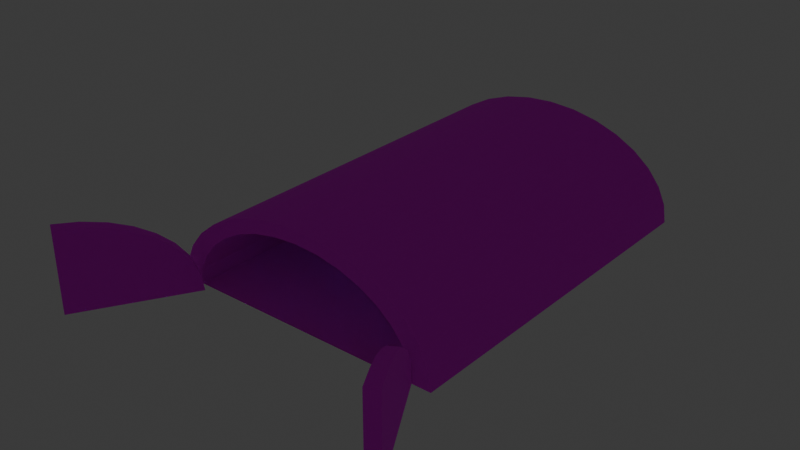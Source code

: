 # Source: hangar.blend  (saved by Blender 4.1.23; exported with 4.5.12 LTS)
import bpy
from mathutils import Matrix  # noqa: F401  (used for matrix-valued properties, if any)

bpy.ops.wm.read_factory_settings(use_empty=True)
scene = bpy.context.scene
scene.name = 'Scene'

# ---- collections
col_collection = bpy.data.collections.new('Collection'); scene.collection.children.link(col_collection)

# ---- images (referenced by path relative to the original .blend; pixels are not part of the script)
import os
ASSET_DIR = os.environ.get("B2B_ASSET_DIR", "")  # directory of the original .blend (textures are referenced by path, not embedded)
HERE = os.path.dirname(os.path.abspath(__file__))  # packed textures are extracted next to this script under _unpacked/

def load_image(name, relpath, width, height, colorspace="sRGB"):
    """Load a texture the original file referenced (path relative to the .blend, or extracted next to this script)."""
    p = next((c for c in (os.path.join(HERE, relpath), os.path.join(ASSET_DIR, relpath)) if relpath and os.path.exists(c)), "")
    if p:
        img = bpy.data.images.load(p, check_existing=True)
        img.name = name
    else:  # same state as the original file: an image datablock whose file is absent (Cycles renders it pink)
        img = bpy.data.images.new(name, width, height)
        img.source = "FILE"
        img.filepath = "//" + (relpath or name)
    img.colorspace_settings.name = colorspace
    return img
img_corrugatedsteel007a_2k_jpg_color_jpg = load_image('CorrugatedSteel007A_2K-JPG_Color.jpg', 'CorrugatedSteel007A_2K-JPG_Color.jpg', 1024, 1024, 'sRGB')
img_concrete046_2k_jpg_color_jpg = load_image('Concrete046_2K-JPG_Color.jpg', 'Concrete046_2K-JPG_Color.jpg', 1024, 1024, 'sRGB')
img_asphalt025c_2k_jpg_color_jpg = load_image('Asphalt025C_2K-JPG_Color.jpg', 'Asphalt025C_2K-JPG_Color.jpg', 1024, 1024, 'sRGB')

# ---- materials (node trees are filled in below, after node groups)
mat_material_001 = bpy.data.materials.new('Material.001')
mat_material_001.use_transparent_shadow = False
mat_material_002 = bpy.data.materials.new('Material.002')
mat_material_002.use_transparent_shadow = False
mat_material_003 = bpy.data.materials.new('Material.003')
mat_material_003.use_transparent_shadow = False
mat_material_004 = bpy.data.materials.new('Material.004')
mat_material_004.use_transparent_shadow = False

# ---- material node trees
mat_material_001.use_nodes = True; mat_material_001.node_tree.nodes.clear()
_N = mat_material_001.node_tree.nodes; _L = mat_material_001.node_tree.links
n0 = _N.new('ShaderNodeBsdfPrincipled'); n0.name = 'Principled BSDF'; n0.location = (10, 300)
n0.inputs[1].default_value = 0.8636
n0.inputs[2].default_value = 0.8818
n1 = _N.new('ShaderNodeOutputMaterial'); n1.name = 'Material Output'; n1.location = (300, 300)
n2 = _N.new('ShaderNodeTexImage'); n2.name = 'Image Texture'; n2.location = (-270, 260)
n2.image = img_corrugatedsteel007a_2k_jpg_color_jpg
n3 = _N.new('ShaderNodeMapping'); n3.name = 'Mapping'; n3.location = (-450, 260)
n4 = _N.new('ShaderNodeTexCoord'); n4.name = 'Texture Coordinate'; n4.location = (-630, 260)
_L.new(n0.outputs[0], n1.inputs[0])
_L.new(n2.outputs[0], n0.inputs[0])
_L.new(n3.outputs[0], n2.inputs[0])
_L.new(n4.outputs[2], n3.inputs[0])
n1.is_active_output = True
mat_material_002.use_nodes = True; mat_material_002.node_tree.nodes.clear()
_N = mat_material_002.node_tree.nodes; _L = mat_material_002.node_tree.links
n0 = _N.new('ShaderNodeBsdfPrincipled'); n0.name = 'Principled BSDF'; n0.location = (10, 300)
n1 = _N.new('ShaderNodeOutputMaterial'); n1.name = 'Material Output'; n1.location = (300, 300)
n2 = _N.new('ShaderNodeTexImage'); n2.name = 'Image Texture'; n2.location = (-270, 260)
n2.image = img_concrete046_2k_jpg_color_jpg
n3 = _N.new('ShaderNodeMapping'); n3.name = 'Mapping'; n3.location = (-450, 260)
n4 = _N.new('ShaderNodeTexCoord'); n4.name = 'Texture Coordinate'; n4.location = (-630, 260)
_L.new(n0.outputs[0], n1.inputs[0])
_L.new(n2.outputs[0], n0.inputs[0])
_L.new(n3.outputs[0], n2.inputs[0])
_L.new(n4.outputs[2], n3.inputs[0])
n1.is_active_output = True
mat_material_003.use_nodes = True; mat_material_003.node_tree.nodes.clear()
_N = mat_material_003.node_tree.nodes; _L = mat_material_003.node_tree.links
n0 = _N.new('ShaderNodeBsdfPrincipled'); n0.name = 'Principled BSDF'; n0.location = (10, 300)
n0.inputs[2].default_value = 1.0
n1 = _N.new('ShaderNodeOutputMaterial'); n1.name = 'Material Output'; n1.location = (300, 300)
n2 = _N.new('ShaderNodeTexImage'); n2.name = 'Image Texture'; n2.location = (-270, 260)
n2.image = img_asphalt025c_2k_jpg_color_jpg
n3 = _N.new('ShaderNodeMapping'); n3.name = 'Mapping'; n3.location = (-450, 260)
n4 = _N.new('ShaderNodeTexCoord'); n4.name = 'Texture Coordinate'; n4.location = (-630, 260)
_L.new(n0.outputs[0], n1.inputs[0])
_L.new(n2.outputs[0], n0.inputs[0])
_L.new(n3.outputs[0], n2.inputs[0])
_L.new(n4.outputs[2], n3.inputs[0])
n1.is_active_output = True
mat_material_004.use_nodes = True; mat_material_004.node_tree.nodes.clear()
_N = mat_material_004.node_tree.nodes; _L = mat_material_004.node_tree.links
n0 = _N.new('ShaderNodeOutputMaterial'); n0.name = 'Material Output'; n0.location = (300, 300)
n1 = _N.new('ShaderNodeBsdfGlass'); n1.name = 'Glass BSDF'; n1.location = (10, 300)
n1.inputs[0].default_value = (0.4753, 0.8569, 1.0, 1.0)
n1.inputs[1].default_value = 0.2368
n1.inputs[2].default_value = 1.2
_L.new(n1.outputs[0], n0.inputs[0])
n0.is_active_output = True

# ---- world
world_world = bpy.data.worlds.new('World'); scene.world = world_world
world_world.use_nodes = True; world_world.node_tree.nodes.clear()
_N = world_world.node_tree.nodes; _L = world_world.node_tree.links
n0 = _N.new('ShaderNodeOutputWorld'); n0.name = 'World Output'; n0.location = (300, 300)
n1 = _N.new('ShaderNodeBackground'); n1.name = 'Background'; n1.location = (10, 300)
n1.inputs[0].default_value = (0.05088, 0.05088, 0.05088, 1.0)
_L.new(n1.outputs[0], n0.inputs[0])
n0.is_active_output = True
world_world.color = (0.05088, 0.05088, 0.05088)
world_world.use_sun_shadow = False
world_world.sun_shadow_jitter_overblur = 0.0

# ---- lights
light_spot = bpy.data.lights.new('Spot', 'SPOT')
light_spot.transmission_factor = 0.0
light_spot.shadow_maximum_resolution = 0.006
light_spot.use_absolute_resolution = True
light_spot.spot_size = 1.162
light_spot_001 = bpy.data.lights.new('Spot.001', 'SPOT')
light_spot_001.transmission_factor = 0.0
light_spot_001.shadow_maximum_resolution = 0.006
light_spot_001.use_absolute_resolution = True
light_spot_001.spot_size = 1.162

# ---- meshes
me_cylinder = bpy.data.meshes.new('Cylinder')
me_cylinder.from_pydata([(0.0, 0.8643, -1.0), (0.0, 0.8643, 1.0), (0.1686, 0.8477, -1.0), (0.1686, 0.8477, 1.0), (0.3307, 0.7985, -1.0), (0.3307, 0.7985, 1.0), (0.4802, 0.7186, -1.0), (0.4802, 0.7186, 1.0), (0.6111, 0.6111, -1.0), (0.6111, 0.6111, 1.0), (0.7186, 0.4802, -1.0), (0.7186, 0.4802, 1.0), (0.7985, 0.3307, -1.0), (0.7985, 0.3307, 1.0), (0.8477, 0.1686, -1.0), (0.8477, 0.1686, 1.0), (0.8643, 0.0, -1.0), (0.8643, 0.0, 1.0), (-0.8643, 0.0, -1.0), (-0.8643, 0.0, 1.0), (-0.8477, 0.1686, -1.0), (-0.8477, 0.1686, 1.0), (-0.7985, 0.3307, -1.0), (-0.7985, 0.3307, 1.0), (-0.7186, 0.4802, -1.0), (-0.7186, 0.4802, 1.0), (-0.6111, 0.6111, -1.0), (-0.6111, 0.6111, 1.0), (-0.4802, 0.7186, -1.0), (-0.4802, 0.7186, 1.0), (-0.3307, 0.7985, -1.0), (-0.3307, 0.7985, 1.0), (-0.1686, 0.8477, -1.0), (-0.1686, 0.8477, 1.0), (0.0, 1.0, -1.0), (0.1951, 0.9808, -1.0), (0.1951, 0.9808, 1.0), (0.0, 1.0, 1.0), (0.3827, 0.9239, -1.0), (0.3827, 0.9239, 1.0), (0.5556, 0.8315, -1.0), (0.5556, 0.8315, 1.0), (0.7071, 0.7071, -1.0), (0.7071, 0.7071, 1.0), (0.8315, 0.5556, -1.0), (0.8315, 0.5556, 1.0), (0.9239, 0.3827, -1.0), (0.9239, 0.3827, 1.0), (0.9808, 0.1951, -1.0), (0.9808, 0.1951, 1.0), (1.0, 0.0, -1.0), (1.0, 0.0, 1.0), (-1.0, 0.0, -1.0), (-1.0, 0.0, 1.0), (-0.9808, 0.1951, -1.0), (-0.9808, 0.1951, 1.0), (-0.9239, 0.3827, -1.0), (-0.9239, 0.3827, 1.0), (-0.8315, 0.5556, -1.0), (-0.8315, 0.5556, 1.0), (-0.7071, 0.7071, -1.0), (-0.7071, 0.7071, 1.0), (-0.5556, 0.8315, -1.0), (-0.5556, 0.8315, 1.0), (-0.3827, 0.9239, -1.0), (-0.3827, 0.9239, 1.0), (-0.1951, 0.9808, -1.0), (-0.1951, 0.9808, 1.0), (0.8643, 0.0, -0.9), (0.8477, 0.1686, -0.9), (0.7186, 0.4802, -0.9), (0.7985, 0.3307, -0.9), (0.6111, 0.6111, -0.9), (0.3307, 0.7985, -0.9), (0.4802, 0.7186, -0.9), (0.1686, 0.8477, -0.9), (-0.1686, 0.8477, -0.9), (0.0, 0.8643, -0.9), (-0.3307, 0.7985, -0.9), (-0.6111, 0.6111, -0.9), (-0.4802, 0.7186, -0.9), (-0.7186, 0.4802, -0.9), (-0.8477, 0.1686, -0.9), (-0.7985, 0.3307, -0.9), (-0.8643, 0.0, -0.9), (0.8643, 0.0, -0.6208), (0.8477, 0.1686, -0.6208), (0.7186, 0.4802, -0.6208), (0.7985, 0.3307, -0.6208), (0.6111, 0.6111, -0.6208), (0.3307, 0.7985, -0.6208), (0.4802, 0.7186, -0.6208), (0.1686, 0.8477, -0.6208), (-0.1686, 0.8477, -0.6208), (0.0, 0.8643, -0.6208), (-0.3307, 0.7985, -0.6208), (-0.6111, 0.6111, -0.6208), (-0.4802, 0.7186, -0.6208), (-0.7186, 0.4802, -0.6208), (-0.8477, 0.1686, -0.6208), (-0.7985, 0.3307, -0.6208), (-0.8643, 0.0, -0.6208), (0.8643, 0.0, -0.09469), (0.8477, 0.1686, -0.09469), (0.7186, 0.4802, -0.09469), (0.7985, 0.3307, -0.09469), (0.6111, 0.6111, -0.09469), (0.3307, 0.7985, -0.09469), (0.4802, 0.7186, -0.09469), (0.1686, 0.8477, -0.09469), (-0.1686, 0.8477, -0.09469), (0.0, 0.8643, -0.09469), (-0.3307, 0.7985, -0.09469), (-0.6111, 0.6111, -0.09469), (-0.4802, 0.7186, -0.09469), (-0.7186, 0.4802, -0.09469), (-0.8477, 0.1686, -0.09469), (-0.7985, 0.3307, -0.09469), (-0.8643, 0.0, -0.09469), (0.3307, 0.7485, -0.6208), (0.4802, 0.6686, -0.6208), (-0.4802, 0.6686, -0.6208), (-0.3307, 0.7485, -0.6208), (0.3307, 0.7485, -0.09469), (0.4802, 0.6686, -0.09469), (-0.3307, 0.7485, -0.09469), (-0.4802, 0.6686, -0.09469), (0.8643, 0.0, 0.9319), (0.8477, 0.1686, 0.9319), (0.7186, 0.4802, 0.9319), (0.7985, 0.3307, 0.9319), (0.6111, 0.6111, 0.9319), (0.3307, 0.7985, 0.9319), (0.4802, 0.7186, 0.9319), (0.1686, 0.8477, 0.9319), (-0.1686, 0.8477, 0.9319), (0.0, 0.8643, 0.9319), (-0.3307, 0.7985, 0.9319), (-0.6111, 0.6111, 0.9319), (-0.4802, 0.7186, 0.9319), (-0.7186, 0.4802, 0.9319), (-0.8477, 0.1686, 0.9319), (-0.7985, 0.3307, 0.9319), (-0.8643, 0.0, 0.9319), (0.0, 0.0, -0.9), (0.0, 0.0, 1.0), (0.0, 0.0, -0.6208), (0.0, 0.0, -0.09469), (0.0, 0.0, 0.9319), (1.22, 0.8643, 1.598), (1.298, 0.8643, 1.564), (1.214, 0.8477, 1.454), (1.133, 0.7985, 1.349), (1.058, 0.7186, 1.252), (0.9926, 0.6111, 1.167), (0.9389, 0.4802, 1.097), (0.8989, 0.3307, 1.045), (0.8743, 0.1686, 1.013), (0.866, 3.432e-08, 1.002), (0.8203, 0.3307, 1.079), (0.7957, 0.1686, 1.047), (0.7874, 3.432e-08, 1.036), (0.8603, 0.4802, 1.131), (0.914, 0.6111, 1.201), (0.9795, 0.7186, 1.286), (1.054, 0.7985, 1.383), (1.135, 0.8477, 1.488), (1.298, 9.393e-08, 1.564), (1.22, 9.393e-08, 1.598), (-1.215, 0.8643, 1.597), (-1.293, 0.8643, 1.563), (-0.8694, 0.1686, 1.012), (-0.8611, 3.427e-08, 1.002), (-0.894, 0.3307, 1.044), (-0.9339, 0.4802, 1.096), (-0.9877, 0.6111, 1.166), (-1.053, 0.7186, 1.251), (-1.128, 0.7985, 1.348), (-1.209, 0.8477, 1.454), (-1.293, 9.387e-08, 1.563), (-1.215, 9.387e-08, 1.597), (-0.7825, 3.427e-08, 1.036), (-1.13, 0.8477, 1.488), (-1.049, 0.7985, 1.382), (-0.9746, 0.7186, 1.285), (-0.9091, 0.6111, 1.2), (-0.8554, 0.4802, 1.13), (-0.8154, 0.3307, 1.078), (-0.7908, 0.1686, 1.047)], [], [(34, 37, 36, 35), (35, 36, 39, 38), (38, 39, 41, 40), (40, 41, 43, 42), (42, 43, 45, 44), (44, 45, 47, 46), (46, 47, 49, 48), (48, 49, 51, 50), (69, 71, 12, 14), (68, 69, 14, 16), (70, 10, 12, 71), (70, 72, 8, 10), (72, 74, 6, 8), (73, 4, 6, 74), (73, 75, 2, 4), (75, 77, 0, 2), (76, 32, 0, 77), (76, 78, 30, 32), (78, 80, 28, 30), (79, 26, 28, 80), (79, 81, 24, 26), (81, 83, 22, 24), (82, 20, 22, 83), (82, 84, 18, 20), (52, 53, 55, 54), (54, 55, 57, 56), (56, 57, 59, 58), (58, 59, 61, 60), (60, 61, 63, 62), (62, 63, 65, 64), (64, 65, 67, 66), (66, 67, 37, 34), (2, 0, 34, 35), (1, 3, 36, 37), (4, 2, 35, 38), (3, 5, 39, 36), (6, 4, 38, 40), (5, 7, 41, 39), (8, 6, 40, 42), (7, 9, 43, 41), (10, 8, 42, 44), (9, 11, 45, 43), (12, 10, 44, 46), (11, 13, 47, 45), (14, 12, 46, 48), (13, 15, 49, 47), (16, 14, 48, 50), (15, 17, 51, 49), (20, 18, 52, 54), (19, 21, 55, 53), (22, 20, 54, 56), (21, 23, 57, 55), (24, 22, 56, 58), (23, 25, 59, 57), (26, 24, 58, 60), (25, 27, 61, 59), (28, 26, 60, 62), (27, 29, 63, 61), (30, 28, 62, 64), (29, 31, 65, 63), (32, 30, 64, 66), (31, 33, 67, 65), (0, 32, 66, 34), (33, 1, 37, 67), (99, 101, 84, 82), (99, 82, 83, 100), (98, 100, 83, 81), (96, 98, 81, 79), (96, 79, 80, 97), (95, 97, 80, 78), (93, 95, 78, 76), (93, 76, 77, 94), (92, 94, 77, 75), (90, 92, 75, 73), (90, 73, 74, 91), (89, 91, 74, 72), (87, 89, 72, 70), (87, 70, 71, 88), (85, 86, 69, 68), (86, 88, 71, 69), (84, 144, 68, 69, 71, 70, 72, 74, 73, 75, 77, 76, 78, 80, 79, 81, 83, 82), (32, 0, 2, 4, 6, 8, 10, 12, 14, 16, 18, 20, 22, 24, 26, 28, 30), (146, 144, 84, 101), (147, 146, 101, 118), (103, 105, 88, 86), (102, 103, 86, 85), (104, 87, 88, 105), (104, 106, 89, 87), (106, 108, 91, 89), (112, 114, 126, 125), (107, 109, 92, 90), (109, 111, 94, 92), (110, 93, 94, 111), (110, 112, 95, 93), (91, 108, 124, 120), (113, 96, 97, 114), (113, 115, 98, 96), (115, 117, 100, 98), (116, 99, 100, 117), (116, 118, 101, 99), (141, 143, 118, 116), (141, 116, 117, 142), (140, 142, 117, 115), (138, 140, 115, 113), (138, 113, 114, 139), (137, 139, 114, 112), (135, 137, 112, 110), (135, 110, 111, 136), (134, 136, 111, 109), (132, 134, 109, 107), (132, 107, 108, 133), (131, 133, 108, 106), (129, 131, 106, 104), (129, 104, 105, 130), (127, 128, 103, 102), (128, 130, 105, 103), (148, 147, 118, 143), (123, 119, 120, 124), (125, 126, 121, 122), (90, 91, 120, 119), (108, 107, 123, 124), (97, 95, 122, 121), (107, 90, 119, 123), (114, 97, 121, 126), (95, 112, 125, 122), (90, 91, 108, 107), (97, 95, 112, 114), (145, 148, 143, 19), (15, 13, 130, 128), (17, 15, 128, 127), (11, 129, 130, 13), (9, 7, 133, 131), (5, 3, 134, 132), (33, 135, 136, 1), (33, 31, 137, 135), (31, 29, 139, 137), (27, 138, 139, 29), (27, 25, 140, 138), (25, 23, 142, 140), (21, 141, 142, 23), (21, 19, 143, 141), (17, 127, 148, 145), (127, 102, 147, 148), (102, 85, 146, 147), (85, 68, 144, 146), (3, 1, 136, 134), (177, 183, 184, 176), (157, 160, 159, 156), (5, 132, 133, 7), (11, 9, 131, 129), (159, 160, 161, 168, 149, 166, 165, 164, 163, 162), (168, 167, 150, 149), (151, 150, 167, 158, 157, 156, 155, 154, 153, 152), (174, 186, 187, 173), (173, 187, 188, 171), (171, 172, 179, 170, 178, 177, 176, 175, 174, 173), (180, 169, 170, 179), (180, 181, 188, 187, 186, 185, 184, 183, 182, 169), (149, 150, 151, 166), (156, 159, 162, 155), (158, 157, 160, 161), (165, 166, 151, 152), (165, 152, 153, 164), (154, 163, 164, 153), (155, 162, 163, 154), (176, 184, 185, 175), (171, 188, 181, 172), (178, 182, 183, 177), (170, 169, 182, 178), (175, 185, 186, 174)])
me_cylinder.polygons.foreach_set('material_index', [0, 0, 0, 0, 0, 0, 0, 0, 0, 0, 0, 0, 0, 0, 0, 0, 0, 0, 0, 0, 0, 0, 0, 0, 0, 0, 0, 0, 0, 0, 0, 0, 0, 0, 0, 0, 0, 0, 0, 0, 0, 0, 0, 0, 0, 0, 0, 0, 0, 0, 0, 0, 0, 0, 0, 0, 0, 0, 0, 0, 0, 0, 0, 0, 1, 1, 1, 1, 1, 1, 1, 1, 1, 1, 1, 1, 1, 1, 1, 1, 1, 0, 2, 2, 1, 1, 1, 1, 1, 3, 1, 1, 1, 1, 3, 1, 1, 1, 1, 1, 1, 1, 1, 1, 1, 1, 1, 1, 1, 1, 1, 1, 1, 1, 1, 1, 2, 3, 3, 3, 3, 3, 3, 3, 3, 1, 1, 2, 1, 1, 1, 1, 1, 1, 1, 1, 1, 1, 1, 1, 1, 2, 2, 2, 2, 1, 0, 0, 1, 1, 0, 0, 0, 0, 0, 0, 0, 0, 0, 0, 0, 0, 0, 0, 0, 0, 0, 0, 0, 0])
_uv = me_cylinder.uv_layers.new(name='UVMap')
_uv.uv.foreach_set('vector', [0.4638, 0.3109, 0.4638, -0.04107, 0.4982, -0.04107, 0.4982, 0.3109, 0.4982, 0.3109, 0.4982, -0.04107, 0.5312, -0.04107, 0.5312, 0.3109, 0.5312, 0.3109, 0.5312, -0.04107, 0.5616, -0.04107, 0.5616, 0.3109, 0.5616, 0.3109, 0.5616, -0.04107, 0.5883, -0.04107, 0.5883, 0.3109, 0.6911, 0.6629, 0.6911, 0.3109, 0.7161, 0.3109, 0.7161, 0.6629, 0.7161, 0.6629, 0.7161, 0.3109, 0.7452, 0.3109, 0.7452, 0.6629, 0.7452, 0.6629, 0.7452, 0.3109, 0.7774, 0.3109, 0.7774, 0.6629, 0.7774, 0.6629, 0.7774, 0.3109, 0.8114, 0.3109, 0.8114, 0.6629, 0.7699, 0.2933, 0.7995, 0.2933, 0.7995, 0.3109, 0.7699, 0.3109, 0.7401, 0.2933, 0.7699, 0.2933, 0.7699, 0.3109, 0.7401, 0.3109, 0.8278, 0.2933, 0.8278, 0.3109, 0.7995, 0.3109, 0.7995, 0.2933, 0.8278, 0.2933, 0.8539, 0.2933, 0.8539, 0.3109, 0.8278, 0.3109, 0.0352, 0.6296, 0.05825, 0.6286, 0.05825, 0.6461, 0.0352, 0.6471, 0.08454, 0.6278, 0.08454, 0.6454, 0.05825, 0.6461, 0.05825, 0.6286, 0.08454, 0.6278, 0.1131, 0.6274, 0.1131, 0.6449, 0.08454, 0.6454, 0.1131, 0.6274, 0.1427, 0.6272, 0.1427, 0.6448, 0.1131, 0.6449, 0.1724, 0.6274, 0.1724, 0.6449, 0.1427, 0.6448, 0.1427, 0.6272, 0.1724, 0.6274, 0.201, 0.6278, 0.201, 0.6454, 0.1724, 0.6449, 0.201, 0.6278, 0.2272, 0.6286, 0.2272, 0.6461, 0.201, 0.6454, 0.2503, 0.6296, 0.2503, 0.6471, 0.2272, 0.6461, 0.2272, 0.6286, 0.9247, 0.6453, 0.949, 0.6453, 0.949, 0.6629, 0.9247, 0.6629, 0.949, 0.6453, 0.9763, 0.6453, 0.9763, 0.6629, 0.949, 0.6629, 1.005, 0.6453, 1.005, 0.6629, 0.9763, 0.6629, 0.9763, 0.6453, 1.005, 0.6453, 1.035, 0.6453, 1.035, 0.6629, 1.005, 0.6629, 0.8114, 0.6629, 0.8114, 0.3109, 0.8446, 0.3109, 0.8446, 0.6629, 0.8446, 0.6629, 0.8446, 0.3109, 0.8753, 0.3109, 0.8753, 0.6629, 0.8753, 0.6629, 0.8753, 0.3109, 0.9023, 0.3109, 0.9023, 0.6629, 0.9023, 0.6629, 0.9023, 0.3109, 0.9247, 0.3109, 0.9247, 0.6629, 0.3394, 0.3109, 0.3394, -0.04107, 0.3661, -0.04107, 0.3661, 0.3109, 0.3661, 0.3109, 0.3661, -0.04107, 0.3965, -0.04107, 0.3965, 0.3109, 0.3965, 0.3109, 0.3965, -0.04107, 0.4295, -0.04107, 0.4295, 0.3109, 0.4295, 0.3109, 0.4295, -0.04107, 0.4638, -0.04107, 0.4638, 0.3109, 0.4886, 0.5165, 0.4915, 0.4869, 0.5154, 0.4869, 0.512, 0.5212, 0.6672, 0.487, 0.6643, 0.4573, 0.6877, 0.4527, 0.6911, 0.487, 0.4799, 0.545, 0.4886, 0.5165, 0.512, 0.5212, 0.502, 0.5542, 0.6643, 0.4573, 0.6557, 0.4288, 0.6777, 0.4197, 0.6877, 0.4527, 0.4659, 0.5713, 0.4799, 0.545, 0.502, 0.5542, 0.4857, 0.5846, 0.6557, 0.4288, 0.6416, 0.4025, 0.6615, 0.3892, 0.6777, 0.4197, 0.4469, 0.5944, 0.4659, 0.5713, 0.4857, 0.5846, 0.4638, 0.6113, 0.6416, 0.4025, 0.6228, 0.3794, 0.6396, 0.3625, 0.6615, 0.3892, 0.4239, 0.6133, 0.4469, 0.5944, 0.4638, 0.6113, 0.4372, 0.6331, 0.6228, 0.3794, 0.5997, 0.3605, 0.613, 0.3406, 0.6396, 0.3625, 0.3976, 0.6273, 0.4239, 0.6133, 0.4372, 0.6331, 0.4067, 0.6494, 0.5997, 0.3605, 0.5735, 0.3464, 0.5826, 0.3244, 0.613, 0.3406, 0.3691, 0.636, 0.3976, 0.6273, 0.4067, 0.6494, 0.3737, 0.6594, 0.5735, 0.3464, 0.545, 0.3377, 0.5497, 0.3143, 0.5826, 0.3244, 0.3394, 0.6389, 0.3691, 0.636, 0.3737, 0.6594, 0.3394, 0.6628, 0.545, 0.3377, 0.5154, 0.3348, 0.5154, 0.3109, 0.5497, 0.3143, 0.3691, 0.3377, 0.3394, 0.3348, 0.3394, 0.3109, 0.3737, 0.3143, 0.5154, 0.6389, 0.545, 0.636, 0.5497, 0.6595, 0.5154, 0.6628, 0.3976, 0.3464, 0.3691, 0.3377, 0.3737, 0.3143, 0.4067, 0.3243, 0.545, 0.636, 0.5735, 0.6274, 0.5826, 0.6495, 0.5497, 0.6595, 0.4239, 0.3604, 0.3976, 0.3464, 0.4067, 0.3243, 0.4372, 0.3406, 0.5735, 0.6274, 0.5997, 0.6134, 0.613, 0.6333, 0.5826, 0.6495, 0.4469, 0.3793, 0.4239, 0.3604, 0.4372, 0.3406, 0.4638, 0.3624, 0.5997, 0.6134, 0.6228, 0.5945, 0.6396, 0.6114, 0.613, 0.6333, 0.4659, 0.4024, 0.4469, 0.3793, 0.4638, 0.3624, 0.4857, 0.3891, 0.6228, 0.5945, 0.6416, 0.5715, 0.6615, 0.5848, 0.6396, 0.6114, 0.4799, 0.4287, 0.4659, 0.4024, 0.4857, 0.3891, 0.502, 0.4195, 0.6416, 0.5715, 0.6557, 0.5452, 0.6777, 0.5543, 0.6615, 0.5848, 0.4886, 0.4572, 0.4799, 0.4287, 0.502, 0.4195, 0.512, 0.4525, 0.6557, 0.5452, 0.6643, 0.5167, 0.6877, 0.5213, 0.6777, 0.5543, 0.4915, 0.4869, 0.4886, 0.4572, 0.512, 0.4525, 0.5154, 0.4869, 0.6643, 0.5167, 0.6672, 0.487, 0.6911, 0.487, 0.6877, 0.5213, 0.9702, 0.6372, 1.0, 0.6372, 1.0, 0.6863, 0.9702, 0.6863, 0.9702, 0.6372, 0.9702, 0.6863, 0.9411, 0.6863, 0.9411, 0.6372, 0.9138, 0.6372, 0.9411, 0.6372, 0.9411, 0.6863, 0.9138, 0.6863, 0.8895, 0.6372, 0.9138, 0.6372, 0.9138, 0.6863, 0.8895, 0.6863, 0.2151, 0.6216, 0.2151, 0.6706, 0.1921, 0.6696, 0.1921, 0.6206, 0.1658, 0.6198, 0.1921, 0.6206, 0.1921, 0.6696, 0.1658, 0.6689, 0.1372, 0.6194, 0.1658, 0.6198, 0.1658, 0.6689, 0.1372, 0.6684, 0.1372, 0.6194, 0.1372, 0.6684, 0.1075, 0.6683, 0.1075, 0.6192, 0.07788, 0.6194, 0.1075, 0.6192, 0.1075, 0.6683, 0.07788, 0.6684, 0.04934, 0.6198, 0.07788, 0.6194, 0.07788, 0.6684, 0.04934, 0.6689, 0.04934, 0.6198, 0.04934, 0.6689, 0.02305, 0.6696, 0.02305, 0.6206, 3.336e-08, 0.6216, 0.02305, 0.6206, 0.02305, 0.6696, 3.765e-08, 0.6706, 0.7927, 0.2852, 0.8187, 0.2852, 0.8187, 0.3344, 0.7927, 0.3344, 0.7927, 0.2852, 0.7927, 0.3344, 0.7643, 0.3344, 0.7643, 0.2852, 0.7049, 0.2852, 0.7347, 0.2852, 0.7347, 0.3344, 0.7049, 0.3344, 0.7347, 0.2852, 0.7643, 0.2852, 0.7643, 0.3344, 0.7347, 0.3344, 0.5531, 0.3042, 0.5531, 0.1521, 0.5531, 1.571e-08, 0.5827, 0.002948, 0.6112, 0.01163, 0.6374, 0.0257, 0.6605, 0.04464, 0.6793, 0.0677, 0.6934, 0.094, 0.702, 0.1225, 0.7049, 0.1522, 0.702, 0.1819, 0.6934, 0.2104, 0.6793, 0.2367, 0.6605, 0.2597, 0.6374, 0.2786, 0.6112, 0.2926, 0.5827, 0.3013, 0.4886, 0.4572, 0.4915, 0.4869, 0.4886, 0.5165, 0.4799, 0.545, 0.4659, 0.5713, 0.4469, 0.5944, 0.4239, 0.6133, 0.3976, 0.6273, 0.3691, 0.636, 0.3394, 0.6389, 0.3394, 0.3348, 0.3691, 0.3377, 0.3976, 0.3464, 0.4239, 0.3604, 0.4469, 0.3793, 0.4659, 0.4024, 0.4799, 0.4287, 0.1521, 0.2852, 0.1521, 0.3344, -8.253e-09, 0.3344, -3.957e-09, 0.2852, 0.1521, 0.1926, 0.1521, 0.2852, -3.957e-09, 0.2852, 4.137e-09, 0.1926, 0.7347, 0.1926, 0.7643, 0.1926, 0.7643, 0.2852, 0.7347, 0.2852, 0.7049, 0.1926, 0.7347, 0.1926, 0.7347, 0.2852, 0.7049, 0.2852, 0.7927, 0.1926, 0.7927, 0.2852, 0.7643, 0.2852, 0.7643, 0.1926, 0.7927, 0.1926, 0.8187, 0.1926, 0.8187, 0.2852, 0.7927, 0.2852, 2.528e-08, 0.5291, 0.02305, 0.5281, 0.02305, 0.6206, 3.336e-08, 0.6216, 0.2754, 0.5416, 0.2754, 0.5714, 0.2677, 0.5755, 0.2677, 0.5457, 0.04934, 0.5274, 0.07788, 0.5269, 0.07788, 0.6194, 0.04934, 0.6198, 0.07788, 0.5269, 0.1075, 0.5267, 0.1075, 0.6192, 0.07788, 0.6194, 0.1372, 0.5269, 0.1372, 0.6194, 0.1075, 0.6192, 0.1075, 0.5267, 0.1372, 0.5269, 0.1658, 0.5274, 0.1658, 0.6198, 0.1372, 0.6194, 0.2553, 0.5202, 0.2553, 0.4276, 0.2641, 0.4276, 0.2641, 0.5202, 0.2151, 0.5291, 0.2151, 0.6216, 0.1921, 0.6206, 0.1921, 0.5281, 0.8895, 0.5446, 0.9138, 0.5446, 0.9138, 0.6372, 0.8895, 0.6372, 0.9138, 0.5446, 0.9411, 0.5446, 0.9411, 0.6372, 0.9138, 0.6372, 0.9702, 0.5446, 0.9702, 0.6372, 0.9411, 0.6372, 0.9411, 0.5446, 0.9702, 0.5446, 1.0, 0.5446, 1.0, 0.6372, 0.9702, 0.6372, 0.9702, 0.3639, 1.0, 0.3639, 1.0, 0.5446, 0.9702, 0.5446, 0.9702, 0.3639, 0.9702, 0.5446, 0.9411, 0.5446, 0.9411, 0.3639, 0.9138, 0.3639, 0.9411, 0.3639, 0.9411, 0.5446, 0.9138, 0.5446, 0.8895, 0.3639, 0.9138, 0.3639, 0.9138, 0.5446, 0.8895, 0.5446, 0.2151, 0.3487, 0.2151, 0.5291, 0.1921, 0.5281, 0.1921, 0.3477, 0.1658, 0.3469, 0.1921, 0.3477, 0.1921, 0.5281, 0.1658, 0.5274, 0.1372, 0.3465, 0.1658, 0.3469, 0.1658, 0.5274, 0.1372, 0.5269, 0.1372, 0.3465, 0.1372, 0.5269, 0.1075, 0.5267, 0.1075, 0.3463, 0.07788, 0.3465, 0.1075, 0.3463, 0.1075, 0.5267, 0.07788, 0.5269, 0.04934, 0.3469, 0.07788, 0.3465, 0.07788, 0.5269, 0.04934, 0.5274, 0.04934, 0.3469, 0.04934, 0.5274, 0.02305, 0.5281, 0.02305, 0.3477, 9.506e-09, 0.3487, 0.02305, 0.3477, 0.02305, 0.5281, 2.528e-08, 0.5291, 0.7927, 0.01198, 0.8187, 0.01198, 0.8187, 0.1926, 0.7927, 0.1926, 0.7927, 0.01198, 0.7927, 0.1926, 0.7643, 0.1926, 0.7643, 0.01198, 0.7049, 0.01198, 0.7347, 0.01198, 0.7347, 0.1926, 0.7049, 0.1926, 0.7347, 0.01198, 0.7643, 0.01198, 0.7643, 0.1926, 0.7347, 0.1926, 0.1521, 0.01198, 0.1521, 0.1926, 4.137e-09, 0.1926, 1.993e-08, 0.01198, 0.2677, 0.3344, 0.2677, 0.4268, 0.2414, 0.4276, 0.2414, 0.3351, 0.2151, 0.3344, 0.2414, 0.3351, 0.2414, 0.4276, 0.2151, 0.4268, 0.5686, 0.3042, 0.5686, 0.334, 0.5608, 0.3381, 0.5608, 0.3083, 0.2324, 0.571, 0.2324, 0.5412, 0.2402, 0.5453, 0.2402, 0.5751, 0.5608, 0.3083, 0.5608, 0.3381, 0.5531, 0.334, 0.5531, 0.3042, 0.2238, 0.5412, 0.2238, 0.6338, 0.2151, 0.6338, 0.2151, 0.5412, 0.2324, 0.5412, 0.2324, 0.6338, 0.2238, 0.6338, 0.2238, 0.5412, 0.2553, 0.6127, 0.2553, 0.5202, 0.2641, 0.5202, 0.2641, 0.6127, 0.04934, 0.6198, 0.02305, 0.6206, 0.02305, 0.5281, 0.04934, 0.5274, 0.1921, 0.6206, 0.1658, 0.6198, 0.1658, 0.5274, 0.1921, 0.5281, 0.1521, 1.33e-08, 0.1521, 0.01198, 1.993e-08, 0.01198, 2.098e-08, 1.834e-15, 0.7347, 1.289e-09, 0.7643, 3.878e-09, 0.7643, 0.01198, 0.7347, 0.01198, 0.7049, -1.309e-09, 0.7347, 1.289e-09, 0.7347, 0.01198, 0.7049, 0.01198, 0.7927, 6.359e-09, 0.7927, 0.01198, 0.7643, 0.01198, 0.7643, 3.878e-09, 8.461e-09, 0.3367, 0.02305, 0.3357, 0.02305, 0.3477, 9.506e-09, 0.3487, 0.04934, 0.335, 0.07788, 0.3345, 0.07788, 0.3465, 0.04934, 0.3469, 0.1372, 0.3345, 0.1372, 0.3465, 0.1075, 0.3463, 0.1075, 0.3344, 0.1372, 0.3345, 0.1658, 0.335, 0.1658, 0.3469, 0.1372, 0.3465, 0.1658, 0.335, 0.1921, 0.3357, 0.1921, 0.3477, 0.1658, 0.3469, 0.2151, 0.3367, 0.2151, 0.3487, 0.1921, 0.3477, 0.1921, 0.3357, 0.8895, 0.352, 0.9138, 0.352, 0.9138, 0.3639, 0.8895, 0.3639, 0.9138, 0.352, 0.9411, 0.352, 0.9411, 0.3639, 0.9138, 0.3639, 0.9702, 0.352, 0.9702, 0.3639, 0.9411, 0.3639, 0.9411, 0.352, 0.9702, 0.352, 1.0, 0.352, 1.0, 0.3639, 0.9702, 0.3639, 0.3042, 2.659e-08, 0.3042, 0.01198, 0.1521, 0.01198, 0.1521, 1.33e-08, 0.3042, 0.01198, 0.3042, 0.1926, 0.1521, 0.1926, 0.1521, 0.01198, 0.3042, 0.1926, 0.3042, 0.2852, 0.1521, 0.2852, 0.1521, 0.1926, 0.3042, 0.2852, 0.3042, 0.3344, 0.1521, 0.3344, 0.1521, 0.2852, 0.07788, 0.3345, 0.1075, 0.3344, 0.1075, 0.3463, 0.07788, 0.3465, 0.2824, 0.4963, 0.2677, 0.4998, 0.2678, 0.5219, 0.2825, 0.5184, 0.2723, 0.4163, 0.2858, 0.4187, 0.2874, 0.3897, 0.2739, 0.3872, 0.04934, 0.335, 0.04934, 0.3469, 0.02305, 0.3477, 0.02305, 0.3357, 0.7927, 6.359e-09, 0.8187, 8.636e-09, 0.8187, 0.01198, 0.7927, 0.01198, 0.3155, 0.8143, 0.3236, 0.7729, 0.3263, 0.7301, 0.184, 0.7382, 0.184, 0.9566, 0.2118, 0.9509, 0.2385, 0.9369, 0.2631, 0.9153, 0.2846, 0.8869, 0.3023, 0.8528, 0.3013, 0.3344, 0.2874, 0.3344, 0.2874, 0.4865, 0.3013, 0.4865, 0.5943, 0.9678, 0.6221, 0.9682, 0.6221, 0.7526, 0.4798, 0.7721, 0.4826, 0.8138, 0.4907, 0.8531, 0.5038, 0.8886, 0.5215, 0.9188, 0.5431, 0.9427, 0.5676, 0.9592, 0.2303, 0.4526, 0.2166, 0.4551, 0.2151, 0.4827, 0.2288, 0.4802, 0.2288, 0.4802, 0.2151, 0.4827, 0.2166, 0.5117, 0.2303, 0.5093, 0.4658, 0.7807, 0.4686, 0.7382, 0.3263, 0.7301, 0.3263, 0.9485, 0.3541, 0.9459, 0.3807, 0.935, 0.4053, 0.9162, 0.4269, 0.8903, 0.4446, 0.8582, 0.4577, 0.8212, 0.2414, 0.5794, 0.2414, 0.4276, 0.2553, 0.4279, 0.2553, 0.5798, 0.184, 0.7496, 0.04177, 0.7301, 0.04451, 0.7725, 0.0526, 0.8141, 0.06575, 0.8531, 0.08344, 0.8882, 0.105, 0.918, 0.1296, 0.9413, 0.1563, 0.9572, 0.184, 0.9651, 0.302, 0.4899, 0.2874, 0.4865, 0.2877, 0.5109, 0.3023, 0.5144, 0.2739, 0.3872, 0.2874, 0.3897, 0.2858, 0.362, 0.2723, 0.3595, 0.2677, 0.4457, 0.2723, 0.4163, 0.2858, 0.4187, 0.2812, 0.4482, 0.3024, 0.5381, 0.3023, 0.5144, 0.2877, 0.5109, 0.2878, 0.5346, 0.3024, 0.5381, 0.2878, 0.5346, 0.2877, 0.5568, 0.3023, 0.5602, 0.2874, 0.5764, 0.302, 0.5799, 0.3023, 0.5602, 0.2877, 0.5568, 0.2723, 0.3595, 0.2858, 0.362, 0.2812, 0.3368, 0.2677, 0.3344, 0.2825, 0.5184, 0.2678, 0.5219, 0.2681, 0.5416, 0.2828, 0.5381, 0.2303, 0.5093, 0.2166, 0.5117, 0.221, 0.5412, 0.2347, 0.5387, 0.2825, 0.4726, 0.2678, 0.476, 0.2677, 0.4998, 0.2824, 0.4963, 0.2828, 0.4482, 0.2681, 0.4516, 0.2678, 0.476, 0.2825, 0.4726, 0.2347, 0.4276, 0.221, 0.43, 0.2166, 0.4551, 0.2303, 0.4526])
me_cylinder.materials.append(mat_material_001)
me_cylinder.materials.append(mat_material_002)
me_cylinder.materials.append(mat_material_003)
me_cylinder.materials.append(mat_material_004)
me_cylinder.update()

# ---- objects
ob_cylinder = bpy.data.objects.new('Cylinder', me_cylinder)
ob_spot = bpy.data.objects.new('Spot', light_spot)
ob_spot_001 = bpy.data.objects.new('Spot.001', light_spot_001)

# ---- transforms, parenting, visibility, modifiers, constraints
ob_cylinder.location = (0.0, 0.0, 0.0)
ob_cylinder.rotation_euler = (1.571, 0.0, 0.0)
ob_cylinder.scale = (1.5, 1.0, 2.0)
ob_spot.location = (-0.5854, 0.6232, 0.7497)
ob_spot.rotation_euler = (-0.8967, -0.2726, 0.1054)
ob_spot_001.location = (0.6259, 0.6232, 0.7497)
ob_spot_001.rotation_euler = (-0.8967, 0.2726, -0.1054)
ob_spot_001.scale = (-1.0, 1.0, 1.0)

# ---- collection membership
col_collection.objects.link(ob_cylinder)
col_collection.objects.link(ob_spot)
col_collection.objects.link(ob_spot_001)

# ---- scene / render settings (as saved in the file)
scene.frame_start = 1; scene.frame_end = 250; scene.frame_set(1)
scene.render.engine = 'BLENDER_EEVEE_NEXT'
scene.cycles.sampling_pattern = 'TABULATED_SOBOL'
scene.eevee.ray_tracing_options.trace_max_roughness = 0.0
bpy.context.view_layer.update()

# ---- added for rendering (the .blend has no active camera): camera
cam_auto = bpy.data.cameras.new('AutoCamera')
cam_auto.lens = 50.0
cam_auto.sensor_width = 36.0
cam_auto.clip_end = 1000.0
ob_auto_camera = bpy.data.objects.new('AutoCamera', cam_auto)
scene.collection.objects.link(ob_auto_camera)
ob_auto_camera.location = (6.07804, -7.88697, 5.35948)
ob_auto_camera.rotation_euler = (1.09748, -7.21219e-08, 0.694738)
scene.camera = ob_auto_camera
bpy.context.view_layer.update()
